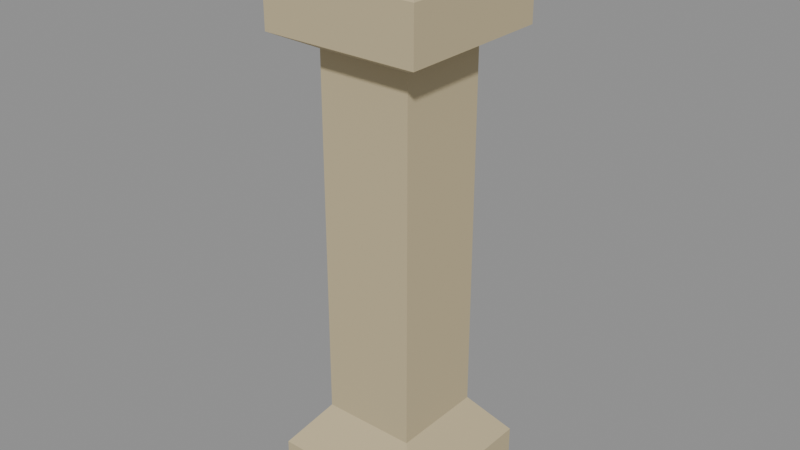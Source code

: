 # Source: rpg-mansion-stone-newel-post-01.blend  (saved by Blender 4.3.34; exported with 4.5.12 LTS)
import bpy
from mathutils import Matrix  # noqa: F401  (used for matrix-valued properties, if any)

bpy.ops.wm.read_factory_settings(use_empty=True)
scene = bpy.context.scene
scene.name = 'Canonical active export'

# ---- materials (node trees are filled in below, after node groups)
mat_original_stone_001 = bpy.data.materials.new('Original stone.001')

# ---- material node trees
mat_original_stone_001.use_nodes = True; mat_original_stone_001.node_tree.nodes.clear()
_N = mat_original_stone_001.node_tree.nodes; _L = mat_original_stone_001.node_tree.links
n0 = _N.new('ShaderNodeBsdfPrincipled'); n0.name = 'Principled BSDF'; n0.location = (10, 300)
n0.inputs[0].default_value = (0.552, 0.4621, 0.2789, 1.0)
n0.inputs[2].default_value = 0.75
n1 = _N.new('ShaderNodeOutputMaterial'); n1.name = 'Material Output'; n1.location = (300, 300)
_L.new(n0.outputs[0], n1.inputs[0])
n1.is_active_output = True

# ---- meshes
me_monolithic_profiled_stone_railing_newel_001 = bpy.data.meshes.new('Monolithic profiled stone railing newel.001')
me_monolithic_profiled_stone_railing_newel_001.from_pydata([(-0.15, -0.15, 0.0), (0.15, -0.15, 0.0), (0.15, 0.15, 0.0), (-0.15, 0.15, 0.0), (-0.15, -0.15, 0.1), (0.15, -0.15, 0.1), (0.15, 0.15, 0.1), (-0.15, 0.15, 0.1), (-0.12, -0.12, 0.14), (0.12, -0.12, 0.14), (0.12, 0.12, 0.14), (-0.12, 0.12, 0.14), (-0.09, -0.09, 0.18), (0.09, -0.09, 0.18), (0.09, 0.09, 0.18), (-0.09, 0.09, 0.18), (-0.09, -0.09, 0.87), (0.09, -0.09, 0.87), (0.09, 0.09, 0.87), (-0.09, 0.09, 0.87), (-0.15, -0.15, 0.9), (0.15, -0.15, 0.9), (0.15, 0.15, 0.9), (-0.15, 0.15, 0.9), (-0.15, -0.15, 1.0), (0.15, -0.15, 1.0), (0.15, 0.15, 1.0), (-0.15, 0.15, 1.0), (-0.12, -0.12, 1.045), (0.12, -0.12, 1.045), (0.12, 0.12, 1.045), (-0.12, 0.12, 1.045), (-0.11, -0.11, 1.1), (0.11, -0.11, 1.1), (0.11, 0.11, 1.1), (-0.11, 0.11, 1.1)], [], [(3, 2, 1, 0), (0, 1, 5, 4), (1, 2, 6, 5), (2, 3, 7, 6), (3, 0, 4, 7), (4, 5, 9, 8), (5, 6, 10, 9), (6, 7, 11, 10), (7, 4, 8, 11), (8, 9, 13, 12), (9, 10, 14, 13), (10, 11, 15, 14), (11, 8, 12, 15), (12, 13, 17, 16), (13, 14, 18, 17), (14, 15, 19, 18), (15, 12, 16, 19), (16, 17, 21, 20), (17, 18, 22, 21), (18, 19, 23, 22), (19, 16, 20, 23), (20, 21, 25, 24), (21, 22, 26, 25), (22, 23, 27, 26), (23, 20, 24, 27), (24, 25, 29, 28), (25, 26, 30, 29), (26, 27, 31, 30), (27, 24, 28, 31), (28, 29, 33, 32), (29, 30, 34, 33), (30, 31, 35, 34), (31, 28, 32, 35), (32, 33, 34, 35)])
_uv = me_monolithic_profiled_stone_railing_newel_001.uv_layers.new(name='UVMap')
_uv.uv.foreach_set('vector', [0.002084, 0.002084, 0.2105, 0.002084, 0.2105, 0.2105, 0.002084, 0.2105, 0.4232, 0.4669, 0.6316, 0.4669, 0.6316, 0.5364, 0.4232, 0.5364, 0.6337, 0.4669, 0.8421, 0.4669, 0.8421, 0.5364, 0.6337, 0.5364, 0.002084, 0.5385, 0.2105, 0.5385, 0.2105, 0.608, 0.002084, 0.608, 0.2126, 0.5385, 0.4211, 0.5385, 0.4211, 0.608, 0.2126, 0.608, 0.2126, 0.6997, 0.4211, 0.6997, 0.4002, 0.7344, 0.2335, 0.7344, 0.4232, 0.6997, 0.6316, 0.6997, 0.6108, 0.7344, 0.444, 0.7344, 0.6337, 0.6997, 0.8421, 0.6997, 0.8213, 0.7344, 0.6545, 0.7344, 0.002084, 0.7393, 0.2105, 0.7393, 0.1897, 0.7741, 0.02293, 0.7741, 0.2126, 0.7393, 0.3794, 0.7393, 0.3585, 0.7741, 0.2335, 0.7741, 0.3815, 0.7393, 0.5482, 0.7393, 0.5274, 0.7741, 0.4023, 0.7741, 0.5503, 0.7393, 0.7171, 0.7393, 0.6962, 0.7741, 0.5712, 0.7741, 0.7192, 0.7393, 0.8859, 0.7393, 0.8651, 0.7741, 0.74, 0.7741, 0.3676, 0.1272, 0.3676, 0.002084, 0.847, 0.002084, 0.847, 0.1272, 0.002084, 0.3377, 0.002084, 0.2126, 0.4815, 0.2126, 0.4815, 0.3377, 0.4836, 0.3377, 0.4836, 0.2126, 0.963, 0.2126, 0.963, 0.3377, 0.002084, 0.4648, 0.002084, 0.3398, 0.4815, 0.3398, 0.4815, 0.4648, 0.5899, 0.5851, 0.4648, 0.5851, 0.4232, 0.5385, 0.6316, 0.5385, 0.8004, 0.5851, 0.6754, 0.5851, 0.6337, 0.5385, 0.8421, 0.5385, 0.1688, 0.6567, 0.04377, 0.6567, 0.002084, 0.6101, 0.2105, 0.6101, 0.3794, 0.6567, 0.2543, 0.6567, 0.2126, 0.6101, 0.4211, 0.6101, 0.4836, 0.3398, 0.6921, 0.3398, 0.6921, 0.4093, 0.4836, 0.4093, 0.6941, 0.3398, 0.9026, 0.3398, 0.9026, 0.4093, 0.6941, 0.4093, 0.002084, 0.4669, 0.2105, 0.4669, 0.2105, 0.5364, 0.002084, 0.5364, 0.2126, 0.4669, 0.4211, 0.4669, 0.4211, 0.5364, 0.2126, 0.5364, 0.1709, 0.6588, 0.3794, 0.6588, 0.3585, 0.6963, 0.1918, 0.6963, 0.3815, 0.6588, 0.5899, 0.6588, 0.5691, 0.6963, 0.4023, 0.6963, 0.592, 0.6588, 0.8004, 0.6588, 0.7796, 0.6963, 0.6128, 0.6963, 0.002084, 0.6997, 0.2105, 0.6997, 0.1897, 0.7373, 0.02293, 0.7373, 0.4232, 0.6101, 0.5899, 0.6101, 0.583, 0.6489, 0.4301, 0.6489, 0.592, 0.6101, 0.7588, 0.6101, 0.7518, 0.6489, 0.5989, 0.6489, 0.7608, 0.6101, 0.9276, 0.6101, 0.9207, 0.6489, 0.7678, 0.6489, 0.002084, 0.6588, 0.1688, 0.6588, 0.1619, 0.6976, 0.009033, 0.6976, 0.2126, 0.002084, 0.3655, 0.002084, 0.3655, 0.1549, 0.2126, 0.1549])
me_monolithic_profiled_stone_railing_newel_001.materials.append(mat_original_stone_001)
me_monolithic_profiled_stone_railing_newel_001.update()

# ---- objects
ob_rpg_mansion_stone_newel_post_01 = bpy.data.objects.new('rpg-mansion-stone-newel-post-01', me_monolithic_profiled_stone_railing_newel_001)

# ---- transforms, parenting, visibility, modifiers, constraints
ob_rpg_mansion_stone_newel_post_01.location = (0.0, 0.0, 0.0)

# ---- collection membership
scene.collection.objects.link(ob_rpg_mansion_stone_newel_post_01)

# ---- scene / render settings (as saved in the file)
scene.frame_start = 1; scene.frame_end = 250; scene.frame_set(1)
scene.render.engine = 'BLENDER_EEVEE_NEXT'
scene.render.image_settings.exr_codec = 'NONE'
scene.render.simplify_subdivision_render = 0
scene.render.simplify_child_particles_render = 0.0
scene.eevee.use_volume_custom_range = False
scene.eevee.use_fast_gi = False
scene.eevee.use_shadows = False
scene.view_settings.white_balance_temperature = 0.0
scene.view_settings.white_balance_tint = 0.0
scene.view_settings.white_balance_whitepoint = (2.97, 0.5193, -0.0414)
bpy.context.view_layer.update()

# ---- added for rendering (the .blend has no active camera and no usable light): camera, sun + grey world if the file has none
cam_auto = bpy.data.cameras.new('AutoCamera')
cam_auto.lens = 50.0
cam_auto.sensor_width = 36.0
cam_auto.clip_end = 1000.0
ob_auto_camera = bpy.data.objects.new('AutoCamera', cam_auto)
scene.collection.objects.link(ob_auto_camera)
ob_auto_camera.location = (1.09082, -1.30899, 1.42266)
ob_auto_camera.rotation_euler = (1.09748, -7.21219e-08, 0.694738)
scene.camera = ob_auto_camera
light_auto_sun = bpy.data.lights.new('AutoSun', 'SUN')
light_auto_sun.energy = 3.0
light_auto_sun.angle = 0.0523599
ob_auto_sun = bpy.data.objects.new('AutoSun', light_auto_sun)
scene.collection.objects.link(ob_auto_sun)
ob_auto_sun.rotation_euler = (0.872665, 0.174533, 0.523599)
if scene.world is None:
    world_auto = bpy.data.worlds.new('AutoWorld')
    world_auto.color = (0.3, 0.3, 0.3)
    scene.world = world_auto
bpy.context.view_layer.update()
